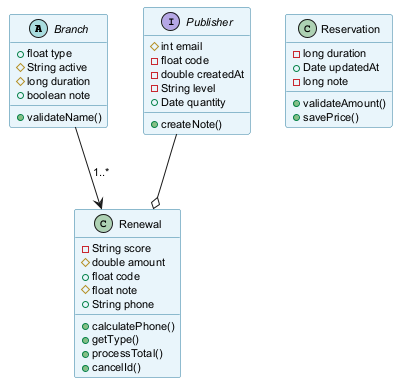

The diagram above was rendered by PlantUML. Its source (embedded in the PNG):
@startuml
skinparam backgroundColor #FFFFFF
skinparam classBackgroundColor #E8F4FA
skinparam classBorderColor #2C7DA0
skinparam defaultFontSize 11
abstract class Branch {
  +float type
  #String active
  #long duration
  +boolean note
  +validateName()
}
class Reservation {
  -long duration
  +Date updatedAt
  -long note
  +validateAmount()
  +savePrice()
}
interface Publisher {
  #int email
  -float code
  -double createdAt
  -String level
  +Date quantity
  +createNote()
}
class Renewal {
  -String score
  #double amount
  +float code
  #float note
  +String phone
  +calculatePhone()
  +getType()
  +processTotal()
  +cancelId()
}
Publisher --o Renewal
Branch --> Renewal : "1..*"
@enduml